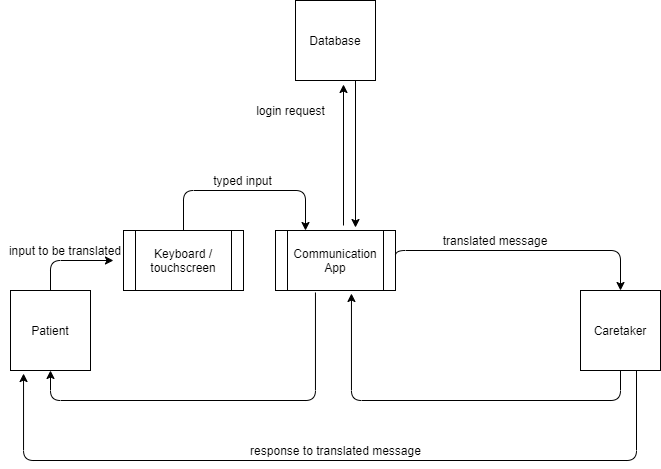

The diagram above was exported from draw.io. Its source (the exported page's mxGraphModel, read from the mxfile embedded in the PNG):
<mxGraphModel dx="1422" dy="762" grid="1" gridSize="10" guides="1" tooltips="1" connect="1" arrows="1" fold="1" page="1" pageScale="1" pageWidth="850" pageHeight="1100" math="0" shadow="0">
  <root>
    <mxCell id="0" />
    <mxCell id="1" parent="0" />
    <mxCell id="h1CSlaa-dpKSCJzjPTUC-3" value="Database" style="whiteSpace=wrap;html=1;aspect=fixed;" parent="1" vertex="1">
      <mxGeometry x="385" y="40" width="80" height="80" as="geometry" />
    </mxCell>
    <mxCell id="h1CSlaa-dpKSCJzjPTUC-4" value="Caretaker" style="whiteSpace=wrap;html=1;aspect=fixed;" parent="1" vertex="1">
      <mxGeometry x="670" y="330" width="80" height="80" as="geometry" />
    </mxCell>
    <mxCell id="h1CSlaa-dpKSCJzjPTUC-5" value="Patient" style="whiteSpace=wrap;html=1;aspect=fixed;" parent="1" vertex="1">
      <mxGeometry x="100" y="330" width="80" height="80" as="geometry" />
    </mxCell>
    <mxCell id="h1CSlaa-dpKSCJzjPTUC-8" value="Communication App" style="shape=process;whiteSpace=wrap;html=1;backgroundOutline=1;" parent="1" vertex="1">
      <mxGeometry x="365" y="270" width="120" height="60" as="geometry" />
    </mxCell>
    <mxCell id="jbwXA_4xmWIpbndFV0Tl-1" value="" style="edgeStyle=elbowEdgeStyle;elbow=horizontal;endArrow=classic;html=1;entryX=0.869;entryY=1;entryDx=0;entryDy=0;exitX=0.5;exitY=0;exitDx=0;exitDy=0;entryPerimeter=0;" parent="1" source="h1CSlaa-dpKSCJzjPTUC-5" target="rpZHboYxJncU-2RJCowb-1" edge="1">
      <mxGeometry width="50" height="50" relative="1" as="geometry">
        <mxPoint x="180" y="360" as="sourcePoint" />
        <mxPoint x="230" y="310" as="targetPoint" />
        <Array as="points">
          <mxPoint x="140" y="310" />
        </Array>
      </mxGeometry>
    </mxCell>
    <mxCell id="jbwXA_4xmWIpbndFV0Tl-2" value="" style="edgeStyle=elbowEdgeStyle;elbow=vertical;endArrow=classic;html=1;entryX=0.5;entryY=1;entryDx=0;entryDy=0;exitX=0.333;exitY=1.033;exitDx=0;exitDy=0;exitPerimeter=0;" parent="1" source="h1CSlaa-dpKSCJzjPTUC-8" target="h1CSlaa-dpKSCJzjPTUC-5" edge="1">
      <mxGeometry width="50" height="50" relative="1" as="geometry">
        <mxPoint x="350" y="470" as="sourcePoint" />
        <mxPoint x="400" y="420" as="targetPoint" />
        <Array as="points">
          <mxPoint x="320" y="440" />
        </Array>
      </mxGeometry>
    </mxCell>
    <mxCell id="jbwXA_4xmWIpbndFV0Tl-6" value="" style="edgeStyle=elbowEdgeStyle;elbow=vertical;endArrow=classic;html=1;entryX=0.633;entryY=1.05;entryDx=0;entryDy=0;entryPerimeter=0;exitX=0.5;exitY=1;exitDx=0;exitDy=0;" parent="1" source="h1CSlaa-dpKSCJzjPTUC-4" target="h1CSlaa-dpKSCJzjPTUC-8" edge="1">
      <mxGeometry width="50" height="50" relative="1" as="geometry">
        <mxPoint x="630" y="530" as="sourcePoint" />
        <mxPoint x="580" y="420" as="targetPoint" />
        <Array as="points">
          <mxPoint x="570" y="440" />
        </Array>
      </mxGeometry>
    </mxCell>
    <mxCell id="jbwXA_4xmWIpbndFV0Tl-7" value="" style="edgeStyle=elbowEdgeStyle;elbow=vertical;endArrow=classic;html=1;exitX=1;exitY=0.5;exitDx=0;exitDy=0;entryX=0.5;entryY=0;entryDx=0;entryDy=0;" parent="1" source="h1CSlaa-dpKSCJzjPTUC-8" target="h1CSlaa-dpKSCJzjPTUC-4" edge="1">
      <mxGeometry width="50" height="50" relative="1" as="geometry">
        <mxPoint x="660" y="260" as="sourcePoint" />
        <mxPoint x="710" y="320" as="targetPoint" />
        <Array as="points">
          <mxPoint x="520" y="290" />
          <mxPoint x="610" y="290" />
        </Array>
      </mxGeometry>
    </mxCell>
    <mxCell id="rpZHboYxJncU-2RJCowb-1" value="input to be translated" style="text;html=1;strokeColor=none;fillColor=none;align=center;verticalAlign=middle;whiteSpace=wrap;rounded=0;" parent="1" vertex="1">
      <mxGeometry x="90" y="280" width="130" height="20" as="geometry" />
    </mxCell>
    <mxCell id="rpZHboYxJncU-2RJCowb-2" value="translated message" style="text;html=1;strokeColor=none;fillColor=none;align=center;verticalAlign=middle;whiteSpace=wrap;rounded=0;" parent="1" vertex="1">
      <mxGeometry x="530" y="270" width="110" height="20" as="geometry" />
    </mxCell>
    <mxCell id="rpZHboYxJncU-2RJCowb-3" value="" style="edgeStyle=elbowEdgeStyle;elbow=vertical;endArrow=classic;html=1;entryX=0.163;entryY=1.038;entryDx=0;entryDy=0;entryPerimeter=0;" parent="1" target="h1CSlaa-dpKSCJzjPTUC-5" edge="1">
      <mxGeometry width="50" height="50" relative="1" as="geometry">
        <mxPoint x="726" y="410" as="sourcePoint" />
        <mxPoint x="490" y="560" as="targetPoint" />
        <Array as="points">
          <mxPoint x="440" y="500" />
        </Array>
      </mxGeometry>
    </mxCell>
    <mxCell id="rpZHboYxJncU-2RJCowb-4" value="response to translated message" style="text;html=1;strokeColor=none;fillColor=none;align=center;verticalAlign=middle;whiteSpace=wrap;rounded=0;" parent="1" vertex="1">
      <mxGeometry x="333" y="480" width="185" height="20" as="geometry" />
    </mxCell>
    <mxCell id="x0mn2diAc-Dvj-UsJYgk-1" value="login request" style="text;html=1;strokeColor=none;fillColor=none;align=center;verticalAlign=middle;whiteSpace=wrap;rounded=0;" parent="1" vertex="1">
      <mxGeometry x="333" y="140" width="95" height="20" as="geometry" />
    </mxCell>
    <mxCell id="x0mn2diAc-Dvj-UsJYgk-3" value="Keyboard / touchscreen" style="shape=process;whiteSpace=wrap;html=1;backgroundOutline=1;" parent="1" vertex="1">
      <mxGeometry x="213" y="270" width="120" height="60" as="geometry" />
    </mxCell>
    <mxCell id="x0mn2diAc-Dvj-UsJYgk-5" value="" style="edgeStyle=elbowEdgeStyle;elbow=vertical;endArrow=classic;html=1;entryX=0.25;entryY=0;entryDx=0;entryDy=0;exitX=0.5;exitY=0;exitDx=0;exitDy=0;" parent="1" source="x0mn2diAc-Dvj-UsJYgk-3" target="h1CSlaa-dpKSCJzjPTUC-8" edge="1">
      <mxGeometry width="50" height="50" relative="1" as="geometry">
        <mxPoint x="310" y="210" as="sourcePoint" />
        <mxPoint x="260" y="200" as="targetPoint" />
        <Array as="points">
          <mxPoint x="320" y="230" />
          <mxPoint x="340" y="220" />
        </Array>
      </mxGeometry>
    </mxCell>
    <mxCell id="AGc3Ez1NukXZ3b3zVfh7-2" value="" style="endArrow=classic;html=1;entryX=0.6;entryY=1.05;entryDx=0;entryDy=0;entryPerimeter=0;" edge="1" parent="1" target="h1CSlaa-dpKSCJzjPTUC-3">
      <mxGeometry width="50" height="50" relative="1" as="geometry">
        <mxPoint x="433" y="265" as="sourcePoint" />
        <mxPoint x="460" y="170" as="targetPoint" />
      </mxGeometry>
    </mxCell>
    <mxCell id="AGc3Ez1NukXZ3b3zVfh7-6" value="" style="endArrow=classic;html=1;exitX=0.75;exitY=1;exitDx=0;exitDy=0;" edge="1" parent="1" source="h1CSlaa-dpKSCJzjPTUC-3">
      <mxGeometry width="50" height="50" relative="1" as="geometry">
        <mxPoint x="620" y="150" as="sourcePoint" />
        <mxPoint x="445" y="267" as="targetPoint" />
      </mxGeometry>
    </mxCell>
    <mxCell id="AGc3Ez1NukXZ3b3zVfh7-7" value="typed input" style="text;html=1;strokeColor=none;fillColor=none;align=center;verticalAlign=middle;whiteSpace=wrap;rounded=0;" vertex="1" parent="1">
      <mxGeometry x="300" y="210" width="65" height="20" as="geometry" />
    </mxCell>
  </root>
</mxGraphModel>